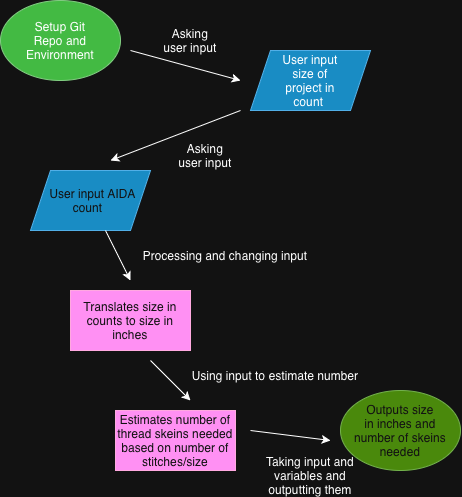

The diagram above was exported from draw.io. Its source (the exported page's mxGraphModel, read from the mxfile embedded in the PNG):
<mxGraphModel dx="1006" dy="668" grid="1" gridSize="10" guides="1" tooltips="1" connect="1" arrows="1" fold="1" page="1" pageScale="1" pageWidth="850" pageHeight="1100" math="0" shadow="0">
  <root>
    <mxCell id="0" />
    <mxCell id="1" parent="0" />
    <mxCell id="c_mmnvxgw5krcKv4UkAB-1" parent="1" style="ellipse;whiteSpace=wrap;html=1;shapeInside=1;fillColor=#008a00;fontColor=#ffffff;strokeColor=#005700;" value="" vertex="1">
      <mxGeometry height="80" width="120" x="190" y="80" as="geometry" />
    </mxCell>
    <mxCell id="c_mmnvxgw5krcKv4UkAB-2" parent="1" style="text;html=1;whiteSpace=wrap;strokeColor=none;fillColor=none;align=center;verticalAlign=middle;rounded=0;" value="Setup Git Repo and Environment" vertex="1">
      <mxGeometry height="30" width="60" x="220" y="105" as="geometry" />
    </mxCell>
    <mxCell id="c_mmnvxgw5krcKv4UkAB-3" parent="1" style="shape=parallelogram;perimeter=parallelogramPerimeter;whiteSpace=wrap;html=1;shapeInside=1;fixedSize=1;fillColor=#1ba1e2;fontColor=#ffffff;strokeColor=#006EAF;" value="" vertex="1">
      <mxGeometry height="60" width="120" x="440" y="130" as="geometry" />
    </mxCell>
    <mxCell id="c_mmnvxgw5krcKv4UkAB-4" parent="1" style="text;html=1;whiteSpace=wrap;strokeColor=none;fillColor=none;align=center;verticalAlign=middle;rounded=0;" value="User input size of project in count&amp;nbsp;" vertex="1">
      <mxGeometry height="30" width="60" x="470" y="145" as="geometry" />
    </mxCell>
    <mxCell id="c_mmnvxgw5krcKv4UkAB-5" parent="1" style="rounded=0;whiteSpace=wrap;html=1;fillColor=#d80073;fontColor=#ffffff;strokeColor=#A50040;" value="Translates size in counts to size in inches" vertex="1">
      <mxGeometry height="60" width="120" x="260" y="370" as="geometry" />
    </mxCell>
    <mxCell id="c_mmnvxgw5krcKv4UkAB-6" parent="1" style="shape=parallelogram;perimeter=parallelogramPerimeter;whiteSpace=wrap;html=1;shapeInside=1;fixedSize=1;fillColor=#1ba1e2;fontColor=#ffffff;strokeColor=#006EAF;" value="User input AIDA count" vertex="1">
      <mxGeometry height="60" width="120" x="220" y="250" as="geometry" />
    </mxCell>
    <mxCell id="c_mmnvxgw5krcKv4UkAB-7" parent="1" style="rounded=0;whiteSpace=wrap;html=1;fillColor=#d80073;fontColor=#ffffff;strokeColor=#A50040;" value="Estimates number of thread skeins needed based on number of stitches/size" vertex="1">
      <mxGeometry height="60" width="120" x="305" y="490" as="geometry" />
    </mxCell>
    <mxCell id="c_mmnvxgw5krcKv4UkAB-10" edge="1" parent="1" style="endArrow=classic;html=1;rounded=0;defaultLabelBackgroundColor=page;" value="">
      <mxGeometry height="50" relative="1" width="50" x="0.1285" as="geometry">
        <Array as="points" />
        <mxPoint x="320" y="130" as="sourcePoint" />
        <mxPoint x="430" y="160" as="targetPoint" />
      </mxGeometry>
    </mxCell>
    <mxCell id="c_mmnvxgw5krcKv4UkAB-11" edge="1" parent="1" style="endArrow=classic;html=1;rounded=0;defaultLabelBackgroundColor=page;" value="">
      <mxGeometry height="50" relative="1" width="50" as="geometry">
        <mxPoint x="430" y="190" as="sourcePoint" />
        <mxPoint x="300" y="240" as="targetPoint" />
      </mxGeometry>
    </mxCell>
    <mxCell id="c_mmnvxgw5krcKv4UkAB-12" edge="1" parent="1" source="c_mmnvxgw5krcKv4UkAB-6" style="endArrow=classic;html=1;rounded=0;defaultLabelBackgroundColor=page;" value="">
      <mxGeometry height="50" relative="1" width="50" as="geometry">
        <mxPoint x="370" y="400" as="sourcePoint" />
        <mxPoint x="320" y="360" as="targetPoint" />
      </mxGeometry>
    </mxCell>
    <mxCell id="c_mmnvxgw5krcKv4UkAB-13" edge="1" parent="1" style="endArrow=classic;html=1;rounded=0;defaultLabelBackgroundColor=page;" value="">
      <mxGeometry height="50" relative="1" width="50" as="geometry">
        <mxPoint x="340" y="440" as="sourcePoint" />
        <mxPoint x="380" y="480" as="targetPoint" />
      </mxGeometry>
    </mxCell>
    <mxCell id="c_mmnvxgw5krcKv4UkAB-14" edge="1" parent="1" style="endArrow=classic;html=1;rounded=0;defaultLabelBackgroundColor=page;" value="">
      <mxGeometry height="50" relative="1" width="50" as="geometry">
        <mxPoint x="440" y="510" as="sourcePoint" />
        <mxPoint x="520" y="520" as="targetPoint" />
      </mxGeometry>
    </mxCell>
    <mxCell id="c_mmnvxgw5krcKv4UkAB-15" parent="1" style="text;html=1;whiteSpace=wrap;strokeColor=none;fillColor=none;align=center;verticalAlign=middle;rounded=0;" value="Asking user input" vertex="1">
      <mxGeometry height="30" width="60" x="350" y="105" as="geometry" />
    </mxCell>
    <mxCell id="c_mmnvxgw5krcKv4UkAB-16" parent="1" style="ellipse;whiteSpace=wrap;html=1;shapeInside=1;fillColor=#60a917;fontColor=#ffffff;strokeColor=#2D7600;" value="Outputs size in inches and number of skeins needed" vertex="1">
      <mxGeometry height="80" width="120" x="530" y="470" as="geometry" />
    </mxCell>
    <mxCell id="c_mmnvxgw5krcKv4UkAB-17" parent="1" style="text;html=1;whiteSpace=wrap;strokeColor=none;fillColor=none;align=center;verticalAlign=middle;rounded=0;" value="Asking user input" vertex="1">
      <mxGeometry height="30" width="60" x="365" y="220" as="geometry" />
    </mxCell>
    <mxCell id="c_mmnvxgw5krcKv4UkAB-18" parent="1" style="text;html=1;whiteSpace=wrap;strokeColor=none;fillColor=none;align=center;verticalAlign=middle;rounded=0;" value="Processing and changing input" vertex="1">
      <mxGeometry height="30" width="190" x="320" y="320" as="geometry" />
    </mxCell>
    <mxCell id="c_mmnvxgw5krcKv4UkAB-19" parent="1" style="text;html=1;whiteSpace=wrap;strokeColor=none;fillColor=none;align=center;verticalAlign=middle;rounded=0;" value="Using input to estimate number" vertex="1">
      <mxGeometry height="30" width="190" x="370" y="440" as="geometry" />
    </mxCell>
    <mxCell id="c_mmnvxgw5krcKv4UkAB-20" parent="1" style="text;html=1;whiteSpace=wrap;strokeColor=none;fillColor=none;align=center;verticalAlign=middle;rounded=0;" value="Taking input and variables and outputting them" vertex="1">
      <mxGeometry height="30" width="120" x="440" y="540" as="geometry" />
    </mxCell>
  </root>
</mxGraphModel>